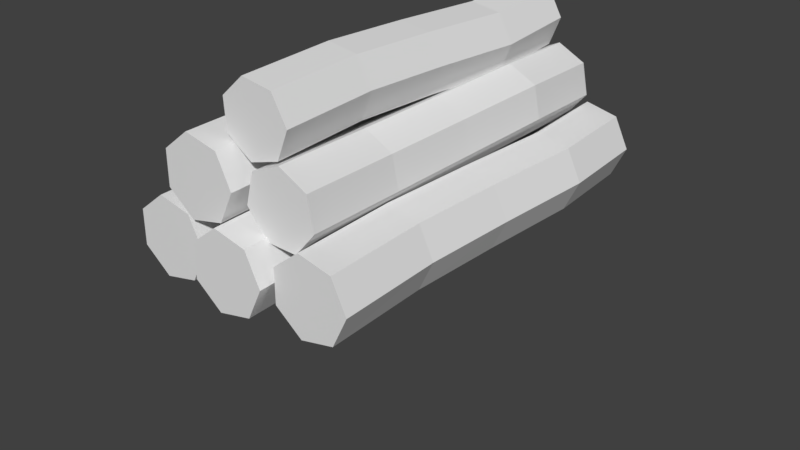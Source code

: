 # Source: log.blend  (saved by Blender 2.79.0; exported with 4.5.12 LTS)
import bpy
from mathutils import Matrix  # noqa: F401  (used for matrix-valued properties, if any)

bpy.ops.wm.read_factory_settings(use_empty=True)
scene = bpy.context.scene
scene.name = 'Scene'

# ---- collections
col_collection_1 = bpy.data.collections.new('Collection 1'); scene.collection.children.link(col_collection_1)
col_collection_1.hide_render = True
col_collection_1.hide_viewport = True
col_collection_2 = bpy.data.collections.new('Collection 2'); scene.collection.children.link(col_collection_2)
col_collection_2.hide_render = True
col_collection_2.hide_viewport = True
col_collection_3 = bpy.data.collections.new('Collection 3'); scene.collection.children.link(col_collection_3)

# ---- materials (node trees are filled in below, after node groups)
mat_lowpoly = bpy.data.materials.new('lowpoly')
mat_lowpoly.alpha_threshold = 0.0
mat_lowpoly.use_transparent_shadow = False
mat_lowpoly.roughness = 0.5
mat_lowpoly_001 = bpy.data.materials.new('lowpoly.001')
mat_lowpoly_001.alpha_threshold = 0.0
mat_lowpoly_001.use_transparent_shadow = False
mat_lowpoly_001.roughness = 0.5
mat_lowpoly_002 = bpy.data.materials.new('lowpoly.002')
mat_lowpoly_002.alpha_threshold = 0.0
mat_lowpoly_002.use_transparent_shadow = False
mat_lowpoly_002.roughness = 0.5

# ---- material node trees

# ---- world
world_world = bpy.data.worlds.new('World'); scene.world = world_world
world_world.color = (0.05088, 0.05088, 0.05088)
world_world.use_sun_shadow = False
world_world.sun_shadow_jitter_overblur = 0.0
world_world.cycles.sampling_method = 'MANUAL'

# ---- meshes
me_log1 = bpy.data.meshes.new('log1')
me_log1.from_pydata([(0.4003, 0.3358, -2.109), (0.2041, 0.04475, -2.109), (0.0, 0.394, -2.109), (0.433, 0.2799, -1.106), (0.2368, -0.01117, -1.106), (0.4003, 0.3358, 0.0), (0.2041, 0.04475, 0.0), (0.3802, 0.3703, 1.003), (0.184, 0.07918, 1.003), (0.4003, 0.3358, 2.109), (0.2041, 0.04475, 2.109), (0.0, 0.394, 2.109), (0.295, 0.6707, -2.109), (0.3277, 0.6148, -1.106), (0.295, 0.6707, 0.0), (0.2749, 0.7051, 1.003), (0.295, 0.6707, 2.109), (-0.0324, 0.7972, -2.109), (0.000292, 0.7412, -1.106), (-0.0324, 0.7972, 0.0), (-0.05252, 0.8316, 1.003), (-0.0324, 0.7972, 2.109), (-0.3354, 0.62, -2.109), (-0.3027, 0.5641, -1.106), (-0.3354, 0.62, 0.0), (-0.3556, 0.6544, 1.003), (-0.3354, 0.62, 2.109), (-0.3859, 0.2727, -2.109), (-0.3532, 0.2167, -1.106), (-0.3859, 0.2727, 0.0), (-0.406, 0.3071, 1.003), (-0.3859, 0.2727, 2.109), (-0.1458, 0.01664, -2.109), (-0.1131, -0.03929, -1.106), (-0.1458, 0.01664, 0.0), (-0.1659, 0.05106, 1.003), (-0.1458, 0.01664, 2.109)], [], [(0, 1, 2), (0, 3, 4, 1), (3, 5, 6, 4), (5, 7, 8, 6), (7, 9, 10, 8), (9, 11, 10), (12, 0, 2), (12, 13, 3, 0), (13, 14, 5, 3), (14, 15, 7, 5), (15, 16, 9, 7), (16, 11, 9), (17, 12, 2), (17, 18, 13, 12), (18, 19, 14, 13), (19, 20, 15, 14), (20, 21, 16, 15), (21, 11, 16), (22, 17, 2), (22, 23, 18, 17), (23, 24, 19, 18), (24, 25, 20, 19), (25, 26, 21, 20), (26, 11, 21), (27, 22, 2), (27, 28, 23, 22), (28, 29, 24, 23), (29, 30, 25, 24), (30, 31, 26, 25), (31, 11, 26), (32, 27, 2), (32, 33, 28, 27), (33, 34, 29, 28), (34, 35, 30, 29), (35, 36, 31, 30), (36, 11, 31), (1, 32, 2), (1, 4, 33, 32), (4, 6, 34, 33), (6, 8, 35, 34), (8, 10, 36, 35), (10, 11, 36)])
_uv = me_log1.uv_layers.new(name='UVMap')
_uv.uv.foreach_set('vector', [0.4312, 0.1903, 0.4622, 0.126, 0.3799, 0.126, 0.1586, 0.1861, 0.1962, 0.1861, 0.2272, 0.1218, 0.1896, 0.1218, 0.1962, 0.1861, 0.1586, 0.1861, 0.1896, 0.1218, 0.2272, 0.1218, 0.1586, 0.1861, 0.175, 0.1861, 0.2059, 0.1218, 0.1896, 0.1218, 0.175, 0.1861, 0.1586, 0.1861, 0.1896, 0.1218, 0.2059, 0.1218, 0.4312, 0.1903, 0.3799, 0.126, 0.4622, 0.126, 0.3616, 0.2062, 0.4312, 0.1903, 0.3799, 0.126, 0.08901, 0.202, 0.1266, 0.202, 0.1962, 0.1861, 0.1586, 0.1861, 0.1266, 0.202, 0.08901, 0.202, 0.1586, 0.1861, 0.1962, 0.1861, 0.08901, 0.202, 0.1053, 0.202, 0.175, 0.1861, 0.1586, 0.1861, 0.1053, 0.202, 0.08901, 0.202, 0.1586, 0.1861, 0.175, 0.1861, 0.3616, 0.2062, 0.3799, 0.126, 0.4312, 0.1903, 0.3057, 0.1617, 0.3616, 0.2062, 0.3799, 0.126, 0.03319, 0.1575, 0.07081, 0.1575, 0.1266, 0.202, 0.08901, 0.202, 0.07081, 0.1575, 0.03319, 0.1575, 0.08901, 0.202, 0.1266, 0.202, 0.03319, 0.1575, 0.04952, 0.1575, 0.1053, 0.202, 0.08901, 0.202, 0.04952, 0.1575, 0.03319, 0.1575, 0.08901, 0.202, 0.1053, 0.202, 0.3057, 0.1617, 0.3799, 0.126, 0.3616, 0.2062, 0.3057, 0.0903, 0.3057, 0.1617, 0.3799, 0.126, 0.03319, 0.08611, 0.07081, 0.08611, 0.07081, 0.1575, 0.03319, 0.1575, 0.07081, 0.08611, 0.03319, 0.08611, 0.03319, 0.1575, 0.07081, 0.1575, 0.03319, 0.08611, 0.04952, 0.08611, 0.04952, 0.1575, 0.03319, 0.1575, 0.04952, 0.08611, 0.03319, 0.08611, 0.03319, 0.1575, 0.04952, 0.1575, 0.3057, 0.0903, 0.3799, 0.126, 0.3057, 0.1617, 0.3616, 0.04578, 0.3057, 0.0903, 0.3799, 0.126, 0.08901, 0.0416, 0.1266, 0.0416, 0.07081, 0.08611, 0.03319, 0.08611, 0.1266, 0.0416, 0.08901, 0.0416, 0.03319, 0.08611, 0.07081, 0.08611, 0.08901, 0.0416, 0.1053, 0.0416, 0.04952, 0.08611, 0.03319, 0.08611, 0.1053, 0.0416, 0.08901, 0.0416, 0.03319, 0.08611, 0.04952, 0.08611, 0.3616, 0.04578, 0.3799, 0.126, 0.3057, 0.0903, 0.4312, 0.06167, 0.3616, 0.04578, 0.3799, 0.126, 0.1586, 0.05748, 0.1962, 0.05748, 0.1266, 0.0416, 0.08901, 0.0416, 0.1962, 0.05748, 0.1586, 0.05748, 0.08901, 0.0416, 0.1266, 0.0416, 0.1586, 0.05748, 0.175, 0.05748, 0.1053, 0.0416, 0.08901, 0.0416, 0.175, 0.05748, 0.1586, 0.05748, 0.08901, 0.0416, 0.1053, 0.0416, 0.4312, 0.06167, 0.3799, 0.126, 0.3616, 0.04578, 0.4622, 0.126, 0.4312, 0.06167, 0.3799, 0.126, 0.1896, 0.1218, 0.2272, 0.1218, 0.1962, 0.05748, 0.1586, 0.05748, 0.2272, 0.1218, 0.1896, 0.1218, 0.1586, 0.05748, 0.1962, 0.05748, 0.1896, 0.1218, 0.2059, 0.1218, 0.175, 0.05748, 0.1586, 0.05748, 0.2059, 0.1218, 0.1896, 0.1218, 0.1586, 0.05748, 0.175, 0.05748, 0.4622, 0.126, 0.3799, 0.126, 0.4312, 0.06167])
me_log1.materials.append(mat_lowpoly)
me_log1.use_remesh_preserve_volume = False
me_log1.use_remesh_preserve_attributes = False
me_log1.use_mirror_vertex_groups = False
me_log1.update()
me_log2 = bpy.data.meshes.new('log2')
me_log2.from_pydata([(-0.09729, 0.5531, -1.503), (-0.1791, 0.6117, -1.53), (-0.08664, 0.626, -1.577), (0.005107, 0.834, -1.211), (-0.0767, 0.8926, -1.239), (0.01576, 0.9068, -1.285), (-0.004832, 0.5674, -1.549), (0.09757, 0.8483, -1.258), (0.005824, 0.6402, -1.623), (0.1082, 0.9211, -1.332), (-0.07598, 0.6988, -1.651), (0.02642, 0.9797, -1.359), (-0.1684, 0.6846, -1.604), (-0.06604, 0.9654, -1.313), (-0.242, 0.5076, -0.5985), (-0.1726, 0.4365, -0.5667), (-0.2565, 0.4068, -0.6212), (-0.4552, 0.458, -0.243), (-0.3858, 0.3868, -0.2113), (-0.4697, 0.3571, -0.2658), (-0.3259, 0.4779, -0.653), (-0.5392, 0.4283, -0.2975), (-0.3404, 0.3771, -0.6757), (-0.5536, 0.3274, -0.3203), (-0.2709, 0.3059, -0.644), (-0.4841, 0.2563, -0.2885), (-0.187, 0.3357, -0.5895), (-0.4002, 0.286, -0.234), (0.1033, 0.5947, 1.32), (0.1324, 0.6089, 1.251), (0.2009, 0.5317, 1.235), (0.3234, 0.7629, 1.454), (0.3109, 0.837, 1.381), (0.3794, 0.7598, 1.366), (0.1824, 0.5431, 1.3), (0.3919, 0.6857, 1.438), (0.2694, 0.4545, 1.22), (0.4479, 0.6826, 1.35), (0.2569, 0.5286, 1.147), (0.4353, 0.7568, 1.278), (0.1884, 0.6058, 1.163), (0.3669, 0.8339, 1.293), (-0.2522, 0.7102, 2.109), (-0.4045, 0.394, 2.109), (0.0, 0.394, 2.109), (-0.317, 0.7102, 1.106), (-0.4693, 0.394, 1.106), (-0.2522, 0.7102, 0.0), (-0.4045, 0.394, 0.0), (-0.2123, 0.7102, -1.003), (-0.3646, 0.394, -1.003), (-0.2522, 0.7102, -2.109), (-0.4045, 0.394, -2.109), (0.0, 0.394, -2.109), (0.09001, 0.7883, 2.109), (0.02523, 0.7883, 1.106), (0.09001, 0.7883, 0.0), (0.1299, 0.7883, -1.003), (0.09001, 0.7883, -2.109), (0.3644, 0.5695, 2.109), (0.2997, 0.5695, 1.106), (0.3644, 0.5695, 0.0), (0.4043, 0.5695, -1.003), (0.3644, 0.5695, -2.109), (0.3644, 0.2185, 2.109), (0.2997, 0.2185, 1.106), (0.3644, 0.2185, 0.0), (0.4043, 0.2185, -1.003), (0.3644, 0.2185, -2.109), (0.09001, -0.000392, 2.109), (0.02523, -0.000392, 1.106), (0.09001, -0.000392, 0.0), (0.1299, -0.000392, -1.003), (0.09001, -0.000392, -2.109), (-0.2522, 0.07772, 2.109), (-0.317, 0.07772, 1.106), (-0.2522, 0.07772, 0.0), (-0.2123, 0.07772, -1.003), (-0.2522, 0.07772, -2.109)], [], [(0, 1, 2), (0, 3, 4, 1), (3, 5, 4), (6, 0, 2), (6, 7, 3, 0), (7, 5, 3), (8, 6, 2), (8, 9, 7, 6), (9, 5, 7), (10, 8, 2), (10, 11, 9, 8), (11, 5, 9), (12, 10, 2), (12, 13, 11, 10), (13, 5, 11), (1, 12, 2), (1, 4, 13, 12), (4, 5, 13), (14, 15, 16), (14, 17, 18, 15), (17, 19, 18), (20, 14, 16), (20, 21, 17, 14), (21, 19, 17), (22, 20, 16), (22, 23, 21, 20), (23, 19, 21), (24, 22, 16), (24, 25, 23, 22), (25, 19, 23), (26, 24, 16), (26, 27, 25, 24), (27, 19, 25), (15, 26, 16), (15, 18, 27, 26), (18, 19, 27), (28, 29, 30), (28, 31, 32, 29), (31, 33, 32), (34, 28, 30), (34, 35, 31, 28), (35, 33, 31), (36, 34, 30), (36, 37, 35, 34), (37, 33, 35), (38, 36, 30), (38, 39, 37, 36), (39, 33, 37), (40, 38, 30), (40, 41, 39, 38), (41, 33, 39), (29, 40, 30), (29, 32, 41, 40), (32, 33, 41), (42, 43, 44), (42, 45, 46, 43), (45, 47, 48, 46), (47, 49, 50, 48), (49, 51, 52, 50), (51, 53, 52), (54, 42, 44), (54, 55, 45, 42), (55, 56, 47, 45), (56, 57, 49, 47), (57, 58, 51, 49), (58, 53, 51), (59, 54, 44), (59, 60, 55, 54), (60, 61, 56, 55), (61, 62, 57, 56), (62, 63, 58, 57), (63, 53, 58), (64, 59, 44), (64, 65, 60, 59), (65, 66, 61, 60), (66, 67, 62, 61), (67, 68, 63, 62), (68, 53, 63), (69, 64, 44), (69, 70, 65, 64), (70, 71, 66, 65), (71, 72, 67, 66), (72, 73, 68, 67), (73, 53, 68), (74, 69, 44), (74, 75, 70, 69), (75, 76, 71, 70), (76, 77, 72, 71), (77, 78, 73, 72), (78, 53, 73), (43, 74, 44), (43, 46, 75, 74), (46, 48, 76, 75), (48, 50, 77, 76), (50, 52, 78, 77), (52, 53, 78)])
_uv = me_log2.uv_layers.new(name='UVMap')
_uv.uv.foreach_set('vector', [0.4138, 0.202, 0.4506, 0.1382, 0.377, 0.1382, 0.1461, 0.2128, 0.1461, 0.2128, 0.1829, 0.1491, 0.1829, 0.1491, 0.4138, 0.202, 0.377, 0.1382, 0.4506, 0.1382, 0.3402, 0.202, 0.4138, 0.202, 0.377, 0.1382, 0.07255, 0.2128, 0.07255, 0.2128, 0.1461, 0.2128, 0.1461, 0.2128, 0.3402, 0.202, 0.377, 0.1382, 0.4138, 0.202, 0.3034, 0.1382, 0.3402, 0.202, 0.377, 0.1382, 0.03576, 0.1491, 0.03576, 0.1491, 0.07255, 0.2128, 0.07255, 0.2128, 0.3034, 0.1382, 0.377, 0.1382, 0.3402, 0.202, 0.3402, 0.07452, 0.3034, 0.1382, 0.377, 0.1382, 0.07255, 0.0854, 0.07255, 0.0854, 0.03576, 0.1491, 0.03576, 0.1491, 0.3402, 0.07452, 0.377, 0.1382, 0.3034, 0.1382, 0.4138, 0.07452, 0.3402, 0.07452, 0.377, 0.1382, 0.1461, 0.0854, 0.1461, 0.0854, 0.07255, 0.0854, 0.07255, 0.0854, 0.4138, 0.07452, 0.377, 0.1382, 0.3402, 0.07452, 0.4506, 0.1382, 0.4138, 0.07452, 0.377, 0.1382, 0.1829, 0.1491, 0.1829, 0.1491, 0.1461, 0.0854, 0.1461, 0.0854, 0.4506, 0.1382, 0.377, 0.1382, 0.4138, 0.07452, 0.4138, 0.202, 0.4506, 0.1382, 0.377, 0.1382, 0.1461, 0.2128, 0.1461, 0.2128, 0.1829, 0.1491, 0.1829, 0.1491, 0.4138, 0.202, 0.377, 0.1382, 0.4506, 0.1382, 0.3402, 0.202, 0.4138, 0.202, 0.377, 0.1382, 0.07255, 0.2128, 0.07255, 0.2128, 0.1461, 0.2128, 0.1461, 0.2128, 0.3402, 0.202, 0.377, 0.1382, 0.4138, 0.202, 0.3034, 0.1382, 0.3402, 0.202, 0.377, 0.1382, 0.03576, 0.1491, 0.03576, 0.1491, 0.07255, 0.2128, 0.07255, 0.2128, 0.3034, 0.1382, 0.377, 0.1382, 0.3402, 0.202, 0.3402, 0.07452, 0.3034, 0.1382, 0.377, 0.1382, 0.07255, 0.0854, 0.07255, 0.0854, 0.03576, 0.1491, 0.03576, 0.1491, 0.3402, 0.07452, 0.377, 0.1382, 0.3034, 0.1382, 0.4138, 0.07452, 0.3402, 0.07452, 0.377, 0.1382, 0.1461, 0.0854, 0.1461, 0.0854, 0.07255, 0.0854, 0.07255, 0.0854, 0.4138, 0.07452, 0.377, 0.1382, 0.3402, 0.07452, 0.4506, 0.1382, 0.4138, 0.07452, 0.377, 0.1382, 0.1829, 0.1491, 0.1829, 0.1491, 0.1461, 0.0854, 0.1461, 0.0854, 0.4506, 0.1382, 0.377, 0.1382, 0.4138, 0.07452, 0.4138, 0.202, 0.4506, 0.1382, 0.377, 0.1382, 0.1461, 0.2128, 0.1461, 0.2128, 0.1829, 0.1491, 0.1829, 0.1491, 0.4138, 0.202, 0.377, 0.1382, 0.4506, 0.1382, 0.3402, 0.202, 0.4138, 0.202, 0.377, 0.1382, 0.07255, 0.2128, 0.07255, 0.2128, 0.1461, 0.2128, 0.1461, 0.2128, 0.3402, 0.202, 0.377, 0.1382, 0.4138, 0.202, 0.3034, 0.1382, 0.3402, 0.202, 0.377, 0.1382, 0.03576, 0.1491, 0.03576, 0.1491, 0.07255, 0.2128, 0.07255, 0.2128, 0.3034, 0.1382, 0.377, 0.1382, 0.3402, 0.202, 0.3402, 0.07452, 0.3034, 0.1382, 0.377, 0.1382, 0.07255, 0.0854, 0.07255, 0.0854, 0.03576, 0.1491, 0.03576, 0.1491, 0.3402, 0.07452, 0.377, 0.1382, 0.3034, 0.1382, 0.4138, 0.07452, 0.3402, 0.07452, 0.377, 0.1382, 0.1461, 0.0854, 0.1461, 0.0854, 0.07255, 0.0854, 0.07255, 0.0854, 0.4138, 0.07452, 0.377, 0.1382, 0.3402, 0.07452, 0.4506, 0.1382, 0.4138, 0.07452, 0.377, 0.1382, 0.1829, 0.1491, 0.1829, 0.1491, 0.1461, 0.0854, 0.1461, 0.0854, 0.4506, 0.1382, 0.377, 0.1382, 0.4138, 0.07452, 0.4312, 0.1903, 0.4622, 0.126, 0.3799, 0.126, 0.1586, 0.1861, 0.1962, 0.1861, 0.2272, 0.1218, 0.1896, 0.1218, 0.1962, 0.1861, 0.1586, 0.1861, 0.1896, 0.1218, 0.2272, 0.1218, 0.1586, 0.1861, 0.175, 0.1861, 0.2059, 0.1218, 0.1896, 0.1218, 0.175, 0.1861, 0.1586, 0.1861, 0.1896, 0.1218, 0.2059, 0.1218, 0.4312, 0.1903, 0.3799, 0.126, 0.4622, 0.126, 0.3616, 0.2062, 0.4312, 0.1903, 0.3799, 0.126, 0.08901, 0.202, 0.1266, 0.202, 0.1962, 0.1861, 0.1586, 0.1861, 0.1266, 0.202, 0.08901, 0.202, 0.1586, 0.1861, 0.1962, 0.1861, 0.08901, 0.202, 0.1053, 0.202, 0.175, 0.1861, 0.1586, 0.1861, 0.1053, 0.202, 0.08901, 0.202, 0.1586, 0.1861, 0.175, 0.1861, 0.3616, 0.2062, 0.3799, 0.126, 0.4312, 0.1903, 0.3057, 0.1617, 0.3616, 0.2062, 0.3799, 0.126, 0.03319, 0.1575, 0.07081, 0.1575, 0.1266, 0.202, 0.08901, 0.202, 0.07081, 0.1575, 0.03319, 0.1575, 0.08901, 0.202, 0.1266, 0.202, 0.03319, 0.1575, 0.04952, 0.1575, 0.1053, 0.202, 0.08901, 0.202, 0.04952, 0.1575, 0.03319, 0.1575, 0.08901, 0.202, 0.1053, 0.202, 0.3057, 0.1617, 0.3799, 0.126, 0.3616, 0.2062, 0.3057, 0.0903, 0.3057, 0.1617, 0.3799, 0.126, 0.03319, 0.08611, 0.07081, 0.08611, 0.07081, 0.1575, 0.03319, 0.1575, 0.07081, 0.08611, 0.03319, 0.08611, 0.03319, 0.1575, 0.07081, 0.1575, 0.03319, 0.08611, 0.04952, 0.08611, 0.04952, 0.1575, 0.03319, 0.1575, 0.04952, 0.08611, 0.03319, 0.08611, 0.03319, 0.1575, 0.04952, 0.1575, 0.3057, 0.0903, 0.3799, 0.126, 0.3057, 0.1617, 0.3616, 0.04578, 0.3057, 0.0903, 0.3799, 0.126, 0.08901, 0.0416, 0.1266, 0.0416, 0.07081, 0.08611, 0.03319, 0.08611, 0.1266, 0.0416, 0.08901, 0.0416, 0.03319, 0.08611, 0.07081, 0.08611, 0.08901, 0.0416, 0.1053, 0.0416, 0.04952, 0.08611, 0.03319, 0.08611, 0.1053, 0.0416, 0.08901, 0.0416, 0.03319, 0.08611, 0.04952, 0.08611, 0.3616, 0.04578, 0.3799, 0.126, 0.3057, 0.0903, 0.4312, 0.06167, 0.3616, 0.04578, 0.3799, 0.126, 0.1586, 0.05748, 0.1962, 0.05748, 0.1266, 0.0416, 0.08901, 0.0416, 0.1962, 0.05748, 0.1586, 0.05748, 0.08901, 0.0416, 0.1266, 0.0416, 0.1586, 0.05748, 0.175, 0.05748, 0.1053, 0.0416, 0.08901, 0.0416, 0.175, 0.05748, 0.1586, 0.05748, 0.08901, 0.0416, 0.1053, 0.0416, 0.4312, 0.06167, 0.3799, 0.126, 0.3616, 0.04578, 0.4622, 0.126, 0.4312, 0.06167, 0.3799, 0.126, 0.1896, 0.1218, 0.2272, 0.1218, 0.1962, 0.05748, 0.1586, 0.05748, 0.2272, 0.1218, 0.1896, 0.1218, 0.1586, 0.05748, 0.1962, 0.05748, 0.1896, 0.1218, 0.2059, 0.1218, 0.175, 0.05748, 0.1586, 0.05748, 0.2059, 0.1218, 0.1896, 0.1218, 0.1586, 0.05748, 0.175, 0.05748, 0.4622, 0.126, 0.3799, 0.126, 0.4312, 0.06167])
me_log2.materials.append(mat_lowpoly_001)
me_log2.use_remesh_preserve_volume = False
me_log2.use_remesh_preserve_attributes = False
me_log2.use_mirror_vertex_groups = False
me_log2.update()
me_log3 = bpy.data.meshes.new('log3')
me_log3.from_pydata([(0.4411, 1.663, -1.984), (0.3223, 1.369, -1.984), (0.0758, 1.639, -1.984), (0.4806, 1.62, -1.076), (0.3618, 1.325, -1.076), (0.4411, 1.663, -0.07485), (0.3223, 1.369, -0.07485), (0.4168, 1.69, 0.833), (0.298, 1.395, 0.833), (0.4411, 1.663, 1.834), (0.3223, 1.369, 1.834), (0.0758, 1.639, 1.834), (0.2848, 1.94, -1.984), (0.3243, 1.897, -1.076), (0.2848, 1.94, -0.07485), (0.2605, 1.967, 0.833), (0.2848, 1.94, 1.834), (-0.02884, 1.99, -1.984), (0.01063, 1.947, -1.076), (-0.02884, 1.99, -0.07485), (-0.05314, 2.017, 0.833), (-0.02884, 1.99, 1.834), (-0.2637, 1.776, -1.984), (-0.2242, 1.733, -1.076), (-0.2637, 1.776, -0.07485), (-0.288, 1.803, 0.833), (-0.2637, 1.776, 1.834), (-0.2429, 1.459, -1.984), (-0.2034, 1.416, -1.076), (-0.2429, 1.459, -0.07485), (-0.2672, 1.486, 0.833), (-0.2429, 1.459, 1.834), (0.01787, 1.278, -1.984), (0.05735, 1.235, -1.076), (0.01787, 1.278, -0.07485), (-0.006424, 1.305, 0.833), (0.01787, 1.278, 1.834), (0.4091, 1.387, -2.042), (0.7017, 1.236, -2.042), (0.3986, 1.008, -2.042), (0.4577, 1.424, -1.101), (0.7502, 1.273, -1.101), (0.4091, 1.387, -0.06336), (0.7017, 1.236, -0.06336), (0.3793, 1.365, 0.8775), (0.6718, 1.214, 0.8775), (0.4091, 1.387, 1.915), (0.7017, 1.236, 1.915), (0.3986, 1.008, 1.915), (0.1086, 1.253, -2.042), (0.1572, 1.289, -1.101), (0.1086, 1.253, -0.06336), (0.07877, 1.23, 0.8775), (0.1086, 1.253, 1.915), (0.02651, 0.9339, -2.042), (0.07505, 0.9705, -1.101), (0.02651, 0.9339, -0.06336), (-0.003367, 0.9114, 0.8775), (0.02651, 0.9339, 1.915), (0.2246, 0.6709, -2.042), (0.2731, 0.7074, -1.101), (0.2246, 0.6709, -0.06336), (0.1947, 0.6484, 0.8775), (0.2246, 0.6709, 1.915), (0.5537, 0.6618, -2.042), (0.6022, 0.6983, -1.101), (0.5537, 0.6618, -0.06336), (0.5238, 0.6393, 0.8775), (0.5537, 0.6618, 1.915), (0.766, 0.9134, -2.042), (0.8146, 0.9499, -1.101), (0.766, 0.9134, -0.06336), (0.7362, 0.8909, 0.8775), (0.766, 0.9134, 1.915), (-0.1572, 1.395, -2.173), (-0.004894, 1.078, -2.173), (-0.4094, 1.078, -2.173), (-0.09241, 1.395, -1.169), (0.05989, 1.078, -1.169), (-0.1572, 1.395, -0.06336), (-0.004894, 1.078, -0.06336), (-0.1971, 1.395, 0.9397), (-0.04477, 1.078, 0.9397), (-0.1572, 1.395, 2.046), (-0.004894, 1.078, 2.046), (-0.4094, 1.078, 2.046), (-0.4994, 1.473, -2.173), (-0.4346, 1.473, -1.169), (-0.4994, 1.473, -0.06336), (-0.5393, 1.473, 0.9397), (-0.4994, 1.473, 2.046), (-0.7738, 1.254, -2.173), (-0.7091, 1.254, -1.169), (-0.7738, 1.254, -0.06336), (-0.8137, 1.254, 0.9397), (-0.7738, 1.254, 2.046), (-0.7738, 0.903, -2.173), (-0.7091, 0.903, -1.169), (-0.7738, 0.903, -0.06336), (-0.8137, 0.903, 0.9397), (-0.7738, 0.903, 2.046), (-0.4994, 0.6841, -2.173), (-0.4346, 0.6841, -1.169), (-0.4994, 0.6841, -0.06336), (-0.5393, 0.6841, 0.9397), (-0.4994, 0.6841, 2.046), (-0.1572, 0.7622, -2.173), (-0.09241, 0.7622, -1.169), (-0.1572, 0.7622, -0.06336), (-0.1971, 0.7622, 0.9397), (-0.1572, 0.7622, 2.046), (-0.5665, 0.7102, -2.173), (-0.4142, 0.394, -2.173), (-0.8187, 0.394, -2.173), (-0.5017, 0.7102, -1.169), (-0.3494, 0.394, -1.169), (-0.5665, 0.7102, -0.06336), (-0.4142, 0.394, -0.06336), (-0.6064, 0.7102, 0.9397), (-0.4541, 0.394, 0.9397), (-0.5665, 0.7102, 2.046), (-0.4142, 0.394, 2.046), (-0.8187, 0.394, 2.046), (-0.9087, 0.7883, -2.173), (-0.8439, 0.7883, -1.169), (-0.9087, 0.7883, -0.06336), (-0.9486, 0.7883, 0.9397), (-0.9087, 0.7883, 2.046), (-1.183, 0.5695, -2.173), (-1.118, 0.5695, -1.169), (-1.183, 0.5695, -0.06336), (-1.223, 0.5695, 0.9397), (-1.183, 0.5695, 2.046), (-1.183, 0.2185, -2.173), (-1.118, 0.2185, -1.169), (-1.183, 0.2185, -0.06336), (-1.223, 0.2185, 0.9397), (-1.183, 0.2185, 2.046), (-0.9087, -0.000392, -2.173), (-0.8439, -0.000392, -1.169), (-0.9087, -0.000392, -0.06336), (-0.9486, -0.000392, 0.9397), (-0.9087, -0.000392, 2.046), (-0.5665, 0.07772, -2.173), (-0.5017, 0.07772, -1.169), (-0.5665, 0.07772, -0.06336), (-0.6064, 0.07772, 0.9397), (-0.5665, 0.07772, 2.046), (0.245, 0.7102, -2.046), (0.3973, 0.394, -2.046), (-0.007164, 0.394, -2.046), (0.3098, 0.7102, -1.043), (0.4621, 0.394, -1.043), (0.245, 0.7102, 0.06336), (0.3973, 0.394, 0.06336), (0.2052, 0.7102, 1.066), (0.3575, 0.394, 1.066), (0.245, 0.7102, 2.173), (0.3973, 0.394, 2.173), (-0.007164, 0.394, 2.173), (-0.09717, 0.7883, -2.046), (-0.03239, 0.7883, -1.043), (-0.09717, 0.7883, 0.06336), (-0.137, 0.7883, 1.066), (-0.09717, 0.7883, 2.173), (-0.3716, 0.5695, -2.046), (-0.3068, 0.5695, -1.043), (-0.3716, 0.5695, 0.06336), (-0.4115, 0.5695, 1.066), (-0.3716, 0.5695, 2.173), (-0.3716, 0.2185, -2.046), (-0.3068, 0.2185, -1.043), (-0.3716, 0.2185, 0.06336), (-0.4115, 0.2185, 1.066), (-0.3716, 0.2185, 2.173), (-0.09717, -0.000392, -2.046), (-0.03239, -0.000392, -1.043), (-0.09717, -0.000392, 0.06336), (-0.137, -0.000392, 1.066), (-0.09717, -0.000392, 2.173), (0.245, 0.07772, -2.046), (0.3098, 0.07772, -1.043), (0.245, 0.07772, 0.06336), (0.2052, 0.07772, 1.066), (0.245, 0.07772, 2.173), (1.049, 0.7102, -2.173), (1.202, 0.394, -2.173), (0.7973, 0.394, -2.173), (1.114, 0.7102, -1.169), (1.267, 0.394, -1.169), (1.049, 0.7102, -0.06336), (1.202, 0.394, -0.06336), (1.01, 0.7102, 0.9397), (1.162, 0.394, 0.9397), (1.049, 0.7102, 2.046), (1.202, 0.394, 2.046), (0.7973, 0.394, 2.046), (0.7073, 0.7883, -2.173), (0.7721, 0.7883, -1.169), (0.7073, 0.7883, -0.06336), (0.6674, 0.7883, 0.9397), (0.7073, 0.7883, 2.046), (0.4329, 0.5695, -2.173), (0.4976, 0.5695, -1.169), (0.4329, 0.5695, -0.06336), (0.393, 0.5695, 0.9397), (0.4329, 0.5695, 2.046), (0.4329, 0.2185, -2.173), (0.4976, 0.2185, -1.169), (0.4329, 0.2185, -0.06336), (0.393, 0.2185, 0.9397), (0.4329, 0.2185, 2.046), (0.7073, -0.000392, -2.173), (0.7721, -0.000392, -1.169), (0.7073, -0.000392, -0.06336), (0.6674, -0.000392, 0.9397), (0.7073, -0.000392, 2.046), (1.049, 0.07772, -2.173), (1.114, 0.07772, -1.169), (1.049, 0.07772, -0.06336), (1.01, 0.07772, 0.9397), (1.049, 0.07772, 2.046)], [], [(0, 1, 2), (0, 3, 4, 1), (3, 5, 6, 4), (5, 7, 8, 6), (7, 9, 10, 8), (9, 11, 10), (12, 0, 2), (12, 13, 3, 0), (13, 14, 5, 3), (14, 15, 7, 5), (15, 16, 9, 7), (16, 11, 9), (17, 12, 2), (17, 18, 13, 12), (18, 19, 14, 13), (19, 20, 15, 14), (20, 21, 16, 15), (21, 11, 16), (22, 17, 2), (22, 23, 18, 17), (23, 24, 19, 18), (24, 25, 20, 19), (25, 26, 21, 20), (26, 11, 21), (27, 22, 2), (27, 28, 23, 22), (28, 29, 24, 23), (29, 30, 25, 24), (30, 31, 26, 25), (31, 11, 26), (32, 27, 2), (32, 33, 28, 27), (33, 34, 29, 28), (34, 35, 30, 29), (35, 36, 31, 30), (36, 11, 31), (1, 32, 2), (1, 4, 33, 32), (4, 6, 34, 33), (6, 8, 35, 34), (8, 10, 36, 35), (10, 11, 36), (37, 38, 39), (37, 40, 41, 38), (40, 42, 43, 41), (42, 44, 45, 43), (44, 46, 47, 45), (46, 48, 47), (49, 37, 39), (49, 50, 40, 37), (50, 51, 42, 40), (51, 52, 44, 42), (52, 53, 46, 44), (53, 48, 46), (54, 49, 39), (54, 55, 50, 49), (55, 56, 51, 50), (56, 57, 52, 51), (57, 58, 53, 52), (58, 48, 53), (59, 54, 39), (59, 60, 55, 54), (60, 61, 56, 55), (61, 62, 57, 56), (62, 63, 58, 57), (63, 48, 58), (64, 59, 39), (64, 65, 60, 59), (65, 66, 61, 60), (66, 67, 62, 61), (67, 68, 63, 62), (68, 48, 63), (69, 64, 39), (69, 70, 65, 64), (70, 71, 66, 65), (71, 72, 67, 66), (72, 73, 68, 67), (73, 48, 68), (38, 69, 39), (38, 41, 70, 69), (41, 43, 71, 70), (43, 45, 72, 71), (45, 47, 73, 72), (47, 48, 73), (74, 75, 76), (74, 77, 78, 75), (77, 79, 80, 78), (79, 81, 82, 80), (81, 83, 84, 82), (83, 85, 84), (86, 74, 76), (86, 87, 77, 74), (87, 88, 79, 77), (88, 89, 81, 79), (89, 90, 83, 81), (90, 85, 83), (91, 86, 76), (91, 92, 87, 86), (92, 93, 88, 87), (93, 94, 89, 88), (94, 95, 90, 89), (95, 85, 90), (96, 91, 76), (96, 97, 92, 91), (97, 98, 93, 92), (98, 99, 94, 93), (99, 100, 95, 94), (100, 85, 95), (101, 96, 76), (101, 102, 97, 96), (102, 103, 98, 97), (103, 104, 99, 98), (104, 105, 100, 99), (105, 85, 100), (106, 101, 76), (106, 107, 102, 101), (107, 108, 103, 102), (108, 109, 104, 103), (109, 110, 105, 104), (110, 85, 105), (75, 106, 76), (75, 78, 107, 106), (78, 80, 108, 107), (80, 82, 109, 108), (82, 84, 110, 109), (84, 85, 110), (111, 112, 113), (111, 114, 115, 112), (114, 116, 117, 115), (116, 118, 119, 117), (118, 120, 121, 119), (120, 122, 121), (123, 111, 113), (123, 124, 114, 111), (124, 125, 116, 114), (125, 126, 118, 116), (126, 127, 120, 118), (127, 122, 120), (128, 123, 113), (128, 129, 124, 123), (129, 130, 125, 124), (130, 131, 126, 125), (131, 132, 127, 126), (132, 122, 127), (133, 128, 113), (133, 134, 129, 128), (134, 135, 130, 129), (135, 136, 131, 130), (136, 137, 132, 131), (137, 122, 132), (138, 133, 113), (138, 139, 134, 133), (139, 140, 135, 134), (140, 141, 136, 135), (141, 142, 137, 136), (142, 122, 137), (143, 138, 113), (143, 144, 139, 138), (144, 145, 140, 139), (145, 146, 141, 140), (146, 147, 142, 141), (147, 122, 142), (112, 143, 113), (112, 115, 144, 143), (115, 117, 145, 144), (117, 119, 146, 145), (119, 121, 147, 146), (121, 122, 147), (148, 149, 150), (148, 151, 152, 149), (151, 153, 154, 152), (153, 155, 156, 154), (155, 157, 158, 156), (157, 159, 158), (160, 148, 150), (160, 161, 151, 148), (161, 162, 153, 151), (162, 163, 155, 153), (163, 164, 157, 155), (164, 159, 157), (165, 160, 150), (165, 166, 161, 160), (166, 167, 162, 161), (167, 168, 163, 162), (168, 169, 164, 163), (169, 159, 164), (170, 165, 150), (170, 171, 166, 165), (171, 172, 167, 166), (172, 173, 168, 167), (173, 174, 169, 168), (174, 159, 169), (175, 170, 150), (175, 176, 171, 170), (176, 177, 172, 171), (177, 178, 173, 172), (178, 179, 174, 173), (179, 159, 174), (180, 175, 150), (180, 181, 176, 175), (181, 182, 177, 176), (182, 183, 178, 177), (183, 184, 179, 178), (184, 159, 179), (149, 180, 150), (149, 152, 181, 180), (152, 154, 182, 181), (154, 156, 183, 182), (156, 158, 184, 183), (158, 159, 184), (185, 186, 187), (185, 188, 189, 186), (188, 190, 191, 189), (190, 192, 193, 191), (192, 194, 195, 193), (194, 196, 195), (197, 185, 187), (197, 198, 188, 185), (198, 199, 190, 188), (199, 200, 192, 190), (200, 201, 194, 192), (201, 196, 194), (202, 197, 187), (202, 203, 198, 197), (203, 204, 199, 198), (204, 205, 200, 199), (205, 206, 201, 200), (206, 196, 201), (207, 202, 187), (207, 208, 203, 202), (208, 209, 204, 203), (209, 210, 205, 204), (210, 211, 206, 205), (211, 196, 206), (212, 207, 187), (212, 213, 208, 207), (213, 214, 209, 208), (214, 215, 210, 209), (215, 216, 211, 210), (216, 196, 211), (217, 212, 187), (217, 218, 213, 212), (218, 219, 214, 213), (219, 220, 215, 214), (220, 221, 216, 215), (221, 196, 216), (186, 217, 187), (186, 189, 218, 217), (189, 191, 219, 218), (191, 193, 220, 219), (193, 195, 221, 220), (195, 196, 221)])
_uv = me_log3.uv_layers.new(name='UVMap')
_uv.uv.foreach_set('vector', [0.4312, 0.1903, 0.4622, 0.126, 0.3799, 0.126, 0.1586, 0.1861, 0.1962, 0.1861, 0.2272, 0.1218, 0.1896, 0.1218, 0.1962, 0.1861, 0.1586, 0.1861, 0.1896, 0.1218, 0.2272, 0.1218, 0.1586, 0.1861, 0.175, 0.1861, 0.2059, 0.1218, 0.1896, 0.1218, 0.175, 0.1861, 0.1586, 0.1861, 0.1896, 0.1218, 0.2059, 0.1218, 0.4312, 0.1903, 0.3799, 0.126, 0.4622, 0.126, 0.3616, 0.2062, 0.4312, 0.1903, 0.3799, 0.126, 0.08901, 0.202, 0.1266, 0.202, 0.1962, 0.1861, 0.1586, 0.1861, 0.1266, 0.202, 0.08901, 0.202, 0.1586, 0.1861, 0.1962, 0.1861, 0.08901, 0.202, 0.1053, 0.202, 0.175, 0.1861, 0.1586, 0.1861, 0.1053, 0.202, 0.08901, 0.202, 0.1586, 0.1861, 0.175, 0.1861, 0.3616, 0.2062, 0.3799, 0.126, 0.4312, 0.1903, 0.3057, 0.1617, 0.3616, 0.2062, 0.3799, 0.126, 0.03319, 0.1575, 0.07081, 0.1575, 0.1266, 0.202, 0.08901, 0.202, 0.07081, 0.1575, 0.03319, 0.1575, 0.08901, 0.202, 0.1266, 0.202, 0.03319, 0.1575, 0.04952, 0.1575, 0.1053, 0.202, 0.08901, 0.202, 0.04952, 0.1575, 0.03319, 0.1575, 0.08901, 0.202, 0.1053, 0.202, 0.3057, 0.1617, 0.3799, 0.126, 0.3616, 0.2062, 0.3057, 0.0903, 0.3057, 0.1617, 0.3799, 0.126, 0.03319, 0.08611, 0.07081, 0.08611, 0.07081, 0.1575, 0.03319, 0.1575, 0.07081, 0.08611, 0.03319, 0.08611, 0.03319, 0.1575, 0.07081, 0.1575, 0.03319, 0.08611, 0.04952, 0.08611, 0.04952, 0.1575, 0.03319, 0.1575, 0.04952, 0.08611, 0.03319, 0.08611, 0.03319, 0.1575, 0.04952, 0.1575, 0.3057, 0.0903, 0.3799, 0.126, 0.3057, 0.1617, 0.3616, 0.04578, 0.3057, 0.0903, 0.3799, 0.126, 0.08901, 0.0416, 0.1266, 0.0416, 0.07081, 0.08611, 0.03319, 0.08611, 0.1266, 0.0416, 0.08901, 0.0416, 0.03319, 0.08611, 0.07081, 0.08611, 0.08901, 0.0416, 0.1053, 0.0416, 0.04952, 0.08611, 0.03319, 0.08611, 0.1053, 0.0416, 0.08901, 0.0416, 0.03319, 0.08611, 0.04952, 0.08611, 0.3616, 0.04578, 0.3799, 0.126, 0.3057, 0.0903, 0.4312, 0.06167, 0.3616, 0.04578, 0.3799, 0.126, 0.1586, 0.05748, 0.1962, 0.05748, 0.1266, 0.0416, 0.08901, 0.0416, 0.1962, 0.05748, 0.1586, 0.05748, 0.08901, 0.0416, 0.1266, 0.0416, 0.1586, 0.05748, 0.175, 0.05748, 0.1053, 0.0416, 0.08901, 0.0416, 0.175, 0.05748, 0.1586, 0.05748, 0.08901, 0.0416, 0.1053, 0.0416, 0.4312, 0.06167, 0.3799, 0.126, 0.3616, 0.04578, 0.4622, 0.126, 0.4312, 0.06167, 0.3799, 0.126, 0.1896, 0.1218, 0.2272, 0.1218, 0.1962, 0.05748, 0.1586, 0.05748, 0.2272, 0.1218, 0.1896, 0.1218, 0.1586, 0.05748, 0.1962, 0.05748, 0.1896, 0.1218, 0.2059, 0.1218, 0.175, 0.05748, 0.1586, 0.05748, 0.2059, 0.1218, 0.1896, 0.1218, 0.1586, 0.05748, 0.175, 0.05748, 0.4622, 0.126, 0.3799, 0.126, 0.4312, 0.06167, 0.4312, 0.1903, 0.4622, 0.126, 0.3799, 0.126, 0.1586, 0.1861, 0.1962, 0.1861, 0.2272, 0.1218, 0.1896, 0.1218, 0.1962, 0.1861, 0.1586, 0.1861, 0.1896, 0.1218, 0.2272, 0.1218, 0.1586, 0.1861, 0.175, 0.1861, 0.2059, 0.1218, 0.1896, 0.1218, 0.175, 0.1861, 0.1586, 0.1861, 0.1896, 0.1218, 0.2059, 0.1218, 0.4312, 0.1903, 0.3799, 0.126, 0.4622, 0.126, 0.3616, 0.2062, 0.4312, 0.1903, 0.3799, 0.126, 0.08901, 0.202, 0.1266, 0.202, 0.1962, 0.1861, 0.1586, 0.1861, 0.1266, 0.202, 0.08901, 0.202, 0.1586, 0.1861, 0.1962, 0.1861, 0.08901, 0.202, 0.1053, 0.202, 0.175, 0.1861, 0.1586, 0.1861, 0.1053, 0.202, 0.08901, 0.202, 0.1586, 0.1861, 0.175, 0.1861, 0.3616, 0.2062, 0.3799, 0.126, 0.4312, 0.1903, 0.3057, 0.1617, 0.3616, 0.2062, 0.3799, 0.126, 0.03319, 0.1575, 0.07081, 0.1575, 0.1266, 0.202, 0.08901, 0.202, 0.07081, 0.1575, 0.03319, 0.1575, 0.08901, 0.202, 0.1266, 0.202, 0.03319, 0.1575, 0.04952, 0.1575, 0.1053, 0.202, 0.08901, 0.202, 0.04952, 0.1575, 0.03319, 0.1575, 0.08901, 0.202, 0.1053, 0.202, 0.3057, 0.1617, 0.3799, 0.126, 0.3616, 0.2062, 0.3057, 0.0903, 0.3057, 0.1617, 0.3799, 0.126, 0.03319, 0.08611, 0.07081, 0.08611, 0.07081, 0.1575, 0.03319, 0.1575, 0.07081, 0.08611, 0.03319, 0.08611, 0.03319, 0.1575, 0.07081, 0.1575, 0.03319, 0.08611, 0.04952, 0.08611, 0.04952, 0.1575, 0.03319, 0.1575, 0.04952, 0.08611, 0.03319, 0.08611, 0.03319, 0.1575, 0.04952, 0.1575, 0.3057, 0.0903, 0.3799, 0.126, 0.3057, 0.1617, 0.3616, 0.04578, 0.3057, 0.0903, 0.3799, 0.126, 0.08901, 0.0416, 0.1266, 0.0416, 0.07081, 0.08611, 0.03319, 0.08611, 0.1266, 0.0416, 0.08901, 0.0416, 0.03319, 0.08611, 0.07081, 0.08611, 0.08901, 0.0416, 0.1053, 0.0416, 0.04952, 0.08611, 0.03319, 0.08611, 0.1053, 0.0416, 0.08901, 0.0416, 0.03319, 0.08611, 0.04952, 0.08611, 0.3616, 0.04578, 0.3799, 0.126, 0.3057, 0.0903, 0.4312, 0.06167, 0.3616, 0.04578, 0.3799, 0.126, 0.1586, 0.05748, 0.1962, 0.05748, 0.1266, 0.0416, 0.08901, 0.0416, 0.1962, 0.05748, 0.1586, 0.05748, 0.08901, 0.0416, 0.1266, 0.0416, 0.1586, 0.05748, 0.175, 0.05748, 0.1053, 0.0416, 0.08901, 0.0416, 0.175, 0.05748, 0.1586, 0.05748, 0.08901, 0.0416, 0.1053, 0.0416, 0.4312, 0.06167, 0.3799, 0.126, 0.3616, 0.04578, 0.4622, 0.126, 0.4312, 0.06167, 0.3799, 0.126, 0.1896, 0.1218, 0.2272, 0.1218, 0.1962, 0.05748, 0.1586, 0.05748, 0.2272, 0.1218, 0.1896, 0.1218, 0.1586, 0.05748, 0.1962, 0.05748, 0.1896, 0.1218, 0.2059, 0.1218, 0.175, 0.05748, 0.1586, 0.05748, 0.2059, 0.1218, 0.1896, 0.1218, 0.1586, 0.05748, 0.175, 0.05748, 0.4622, 0.126, 0.3799, 0.126, 0.4312, 0.06167, 0.4312, 0.1903, 0.4622, 0.126, 0.3799, 0.126, 0.1586, 0.1861, 0.1962, 0.1861, 0.2272, 0.1218, 0.1896, 0.1218, 0.1962, 0.1861, 0.1586, 0.1861, 0.1896, 0.1218, 0.2272, 0.1218, 0.1586, 0.1861, 0.175, 0.1861, 0.2059, 0.1218, 0.1896, 0.1218, 0.175, 0.1861, 0.1586, 0.1861, 0.1896, 0.1218, 0.2059, 0.1218, 0.4312, 0.1903, 0.3799, 0.126, 0.4622, 0.126, 0.3616, 0.2062, 0.4312, 0.1903, 0.3799, 0.126, 0.08901, 0.202, 0.1266, 0.202, 0.1962, 0.1861, 0.1586, 0.1861, 0.1266, 0.202, 0.08901, 0.202, 0.1586, 0.1861, 0.1962, 0.1861, 0.08901, 0.202, 0.1053, 0.202, 0.175, 0.1861, 0.1586, 0.1861, 0.1053, 0.202, 0.08901, 0.202, 0.1586, 0.1861, 0.175, 0.1861, 0.3616, 0.2062, 0.3799, 0.126, 0.4312, 0.1903, 0.3057, 0.1617, 0.3616, 0.2062, 0.3799, 0.126, 0.03319, 0.1575, 0.07081, 0.1575, 0.1266, 0.202, 0.08901, 0.202, 0.07081, 0.1575, 0.03319, 0.1575, 0.08901, 0.202, 0.1266, 0.202, 0.03319, 0.1575, 0.04952, 0.1575, 0.1053, 0.202, 0.08901, 0.202, 0.04952, 0.1575, 0.03319, 0.1575, 0.08901, 0.202, 0.1053, 0.202, 0.3057, 0.1617, 0.3799, 0.126, 0.3616, 0.2062, 0.3057, 0.0903, 0.3057, 0.1617, 0.3799, 0.126, 0.03319, 0.08611, 0.07081, 0.08611, 0.07081, 0.1575, 0.03319, 0.1575, 0.07081, 0.08611, 0.03319, 0.08611, 0.03319, 0.1575, 0.07081, 0.1575, 0.03319, 0.08611, 0.04952, 0.08611, 0.04952, 0.1575, 0.03319, 0.1575, 0.04952, 0.08611, 0.03319, 0.08611, 0.03319, 0.1575, 0.04952, 0.1575, 0.3057, 0.0903, 0.3799, 0.126, 0.3057, 0.1617, 0.3616, 0.04578, 0.3057, 0.0903, 0.3799, 0.126, 0.08901, 0.0416, 0.1266, 0.0416, 0.07081, 0.08611, 0.03319, 0.08611, 0.1266, 0.0416, 0.08901, 0.0416, 0.03319, 0.08611, 0.07081, 0.08611, 0.08901, 0.0416, 0.1053, 0.0416, 0.04952, 0.08611, 0.03319, 0.08611, 0.1053, 0.0416, 0.08901, 0.0416, 0.03319, 0.08611, 0.04952, 0.08611, 0.3616, 0.04578, 0.3799, 0.126, 0.3057, 0.0903, 0.4312, 0.06167, 0.3616, 0.04578, 0.3799, 0.126, 0.1586, 0.05748, 0.1962, 0.05748, 0.1266, 0.0416, 0.08901, 0.0416, 0.1962, 0.05748, 0.1586, 0.05748, 0.08901, 0.0416, 0.1266, 0.0416, 0.1586, 0.05748, 0.175, 0.05748, 0.1053, 0.0416, 0.08901, 0.0416, 0.175, 0.05748, 0.1586, 0.05748, 0.08901, 0.0416, 0.1053, 0.0416, 0.4312, 0.06167, 0.3799, 0.126, 0.3616, 0.04578, 0.4622, 0.126, 0.4312, 0.06167, 0.3799, 0.126, 0.1896, 0.1218, 0.2272, 0.1218, 0.1962, 0.05748, 0.1586, 0.05748, 0.2272, 0.1218, 0.1896, 0.1218, 0.1586, 0.05748, 0.1962, 0.05748, 0.1896, 0.1218, 0.2059, 0.1218, 0.175, 0.05748, 0.1586, 0.05748, 0.2059, 0.1218, 0.1896, 0.1218, 0.1586, 0.05748, 0.175, 0.05748, 0.4622, 0.126, 0.3799, 0.126, 0.4312, 0.06167, 0.4312, 0.1903, 0.4622, 0.126, 0.3799, 0.126, 0.1586, 0.1861, 0.1962, 0.1861, 0.2272, 0.1218, 0.1896, 0.1218, 0.1962, 0.1861, 0.1586, 0.1861, 0.1896, 0.1218, 0.2272, 0.1218, 0.1586, 0.1861, 0.175, 0.1861, 0.2059, 0.1218, 0.1896, 0.1218, 0.175, 0.1861, 0.1586, 0.1861, 0.1896, 0.1218, 0.2059, 0.1218, 0.4312, 0.1903, 0.3799, 0.126, 0.4622, 0.126, 0.3616, 0.2062, 0.4312, 0.1903, 0.3799, 0.126, 0.08901, 0.202, 0.1266, 0.202, 0.1962, 0.1861, 0.1586, 0.1861, 0.1266, 0.202, 0.08901, 0.202, 0.1586, 0.1861, 0.1962, 0.1861, 0.08901, 0.202, 0.1053, 0.202, 0.175, 0.1861, 0.1586, 0.1861, 0.1053, 0.202, 0.08901, 0.202, 0.1586, 0.1861, 0.175, 0.1861, 0.3616, 0.2062, 0.3799, 0.126, 0.4312, 0.1903, 0.3057, 0.1617, 0.3616, 0.2062, 0.3799, 0.126, 0.03319, 0.1575, 0.07081, 0.1575, 0.1266, 0.202, 0.08901, 0.202, 0.07081, 0.1575, 0.03319, 0.1575, 0.08901, 0.202, 0.1266, 0.202, 0.03319, 0.1575, 0.04952, 0.1575, 0.1053, 0.202, 0.08901, 0.202, 0.04952, 0.1575, 0.03319, 0.1575, 0.08901, 0.202, 0.1053, 0.202, 0.3057, 0.1617, 0.3799, 0.126, 0.3616, 0.2062, 0.3057, 0.0903, 0.3057, 0.1617, 0.3799, 0.126, 0.03319, 0.08611, 0.07081, 0.08611, 0.07081, 0.1575, 0.03319, 0.1575, 0.07081, 0.08611, 0.03319, 0.08611, 0.03319, 0.1575, 0.07081, 0.1575, 0.03319, 0.08611, 0.04952, 0.08611, 0.04952, 0.1575, 0.03319, 0.1575, 0.04952, 0.08611, 0.03319, 0.08611, 0.03319, 0.1575, 0.04952, 0.1575, 0.3057, 0.0903, 0.3799, 0.126, 0.3057, 0.1617, 0.3616, 0.04578, 0.3057, 0.0903, 0.3799, 0.126, 0.08901, 0.0416, 0.1266, 0.0416, 0.07081, 0.08611, 0.03319, 0.08611, 0.1266, 0.0416, 0.08901, 0.0416, 0.03319, 0.08611, 0.07081, 0.08611, 0.08901, 0.0416, 0.1053, 0.0416, 0.04952, 0.08611, 0.03319, 0.08611, 0.1053, 0.0416, 0.08901, 0.0416, 0.03319, 0.08611, 0.04952, 0.08611, 0.3616, 0.04578, 0.3799, 0.126, 0.3057, 0.0903, 0.4312, 0.06167, 0.3616, 0.04578, 0.3799, 0.126, 0.1586, 0.05748, 0.1962, 0.05748, 0.1266, 0.0416, 0.08901, 0.0416, 0.1962, 0.05748, 0.1586, 0.05748, 0.08901, 0.0416, 0.1266, 0.0416, 0.1586, 0.05748, 0.175, 0.05748, 0.1053, 0.0416, 0.08901, 0.0416, 0.175, 0.05748, 0.1586, 0.05748, 0.08901, 0.0416, 0.1053, 0.0416, 0.4312, 0.06167, 0.3799, 0.126, 0.3616, 0.04578, 0.4622, 0.126, 0.4312, 0.06167, 0.3799, 0.126, 0.1896, 0.1218, 0.2272, 0.1218, 0.1962, 0.05748, 0.1586, 0.05748, 0.2272, 0.1218, 0.1896, 0.1218, 0.1586, 0.05748, 0.1962, 0.05748, 0.1896, 0.1218, 0.2059, 0.1218, 0.175, 0.05748, 0.1586, 0.05748, 0.2059, 0.1218, 0.1896, 0.1218, 0.1586, 0.05748, 0.175, 0.05748, 0.4622, 0.126, 0.3799, 0.126, 0.4312, 0.06167, 0.4312, 0.1903, 0.4622, 0.126, 0.3799, 0.126, 0.1586, 0.1861, 0.1962, 0.1861, 0.2272, 0.1218, 0.1896, 0.1218, 0.1962, 0.1861, 0.1586, 0.1861, 0.1896, 0.1218, 0.2272, 0.1218, 0.1586, 0.1861, 0.175, 0.1861, 0.2059, 0.1218, 0.1896, 0.1218, 0.175, 0.1861, 0.1586, 0.1861, 0.1896, 0.1218, 0.2059, 0.1218, 0.4312, 0.1903, 0.3799, 0.126, 0.4622, 0.126, 0.3616, 0.2062, 0.4312, 0.1903, 0.3799, 0.126, 0.08901, 0.202, 0.1266, 0.202, 0.1962, 0.1861, 0.1586, 0.1861, 0.1266, 0.202, 0.08901, 0.202, 0.1586, 0.1861, 0.1962, 0.1861, 0.08901, 0.202, 0.1053, 0.202, 0.175, 0.1861, 0.1586, 0.1861, 0.1053, 0.202, 0.08901, 0.202, 0.1586, 0.1861, 0.175, 0.1861, 0.3616, 0.2062, 0.3799, 0.126, 0.4312, 0.1903, 0.3057, 0.1617, 0.3616, 0.2062, 0.3799, 0.126, 0.03319, 0.1575, 0.07081, 0.1575, 0.1266, 0.202, 0.08901, 0.202, 0.07081, 0.1575, 0.03319, 0.1575, 0.08901, 0.202, 0.1266, 0.202, 0.03319, 0.1575, 0.04952, 0.1575, 0.1053, 0.202, 0.08901, 0.202, 0.04952, 0.1575, 0.03319, 0.1575, 0.08901, 0.202, 0.1053, 0.202, 0.3057, 0.1617, 0.3799, 0.126, 0.3616, 0.2062, 0.3057, 0.0903, 0.3057, 0.1617, 0.3799, 0.126, 0.03319, 0.08611, 0.07081, 0.08611, 0.07081, 0.1575, 0.03319, 0.1575, 0.07081, 0.08611, 0.03319, 0.08611, 0.03319, 0.1575, 0.07081, 0.1575, 0.03319, 0.08611, 0.04952, 0.08611, 0.04952, 0.1575, 0.03319, 0.1575, 0.04952, 0.08611, 0.03319, 0.08611, 0.03319, 0.1575, 0.04952, 0.1575, 0.3057, 0.0903, 0.3799, 0.126, 0.3057, 0.1617, 0.3616, 0.04578, 0.3057, 0.0903, 0.3799, 0.126, 0.08901, 0.0416, 0.1266, 0.0416, 0.07081, 0.08611, 0.03319, 0.08611, 0.1266, 0.0416, 0.08901, 0.0416, 0.03319, 0.08611, 0.07081, 0.08611, 0.08901, 0.0416, 0.1053, 0.0416, 0.04952, 0.08611, 0.03319, 0.08611, 0.1053, 0.0416, 0.08901, 0.0416, 0.03319, 0.08611, 0.04952, 0.08611, 0.3616, 0.04578, 0.3799, 0.126, 0.3057, 0.0903, 0.4312, 0.06167, 0.3616, 0.04578, 0.3799, 0.126, 0.1586, 0.05748, 0.1962, 0.05748, 0.1266, 0.0416, 0.08901, 0.0416, 0.1962, 0.05748, 0.1586, 0.05748, 0.08901, 0.0416, 0.1266, 0.0416, 0.1586, 0.05748, 0.175, 0.05748, 0.1053, 0.0416, 0.08901, 0.0416, 0.175, 0.05748, 0.1586, 0.05748, 0.08901, 0.0416, 0.1053, 0.0416, 0.4312, 0.06167, 0.3799, 0.126, 0.3616, 0.04578, 0.4622, 0.126, 0.4312, 0.06167, 0.3799, 0.126, 0.1896, 0.1218, 0.2272, 0.1218, 0.1962, 0.05748, 0.1586, 0.05748, 0.2272, 0.1218, 0.1896, 0.1218, 0.1586, 0.05748, 0.1962, 0.05748, 0.1896, 0.1218, 0.2059, 0.1218, 0.175, 0.05748, 0.1586, 0.05748, 0.2059, 0.1218, 0.1896, 0.1218, 0.1586, 0.05748, 0.175, 0.05748, 0.4622, 0.126, 0.3799, 0.126, 0.4312, 0.06167, 0.4312, 0.1903, 0.4622, 0.126, 0.3799, 0.126, 0.1586, 0.1861, 0.1962, 0.1861, 0.2272, 0.1218, 0.1896, 0.1218, 0.1962, 0.1861, 0.1586, 0.1861, 0.1896, 0.1218, 0.2272, 0.1218, 0.1586, 0.1861, 0.175, 0.1861, 0.2059, 0.1218, 0.1896, 0.1218, 0.175, 0.1861, 0.1586, 0.1861, 0.1896, 0.1218, 0.2059, 0.1218, 0.4312, 0.1903, 0.3799, 0.126, 0.4622, 0.126, 0.3616, 0.2062, 0.4312, 0.1903, 0.3799, 0.126, 0.08901, 0.202, 0.1266, 0.202, 0.1962, 0.1861, 0.1586, 0.1861, 0.1266, 0.202, 0.08901, 0.202, 0.1586, 0.1861, 0.1962, 0.1861, 0.08901, 0.202, 0.1053, 0.202, 0.175, 0.1861, 0.1586, 0.1861, 0.1053, 0.202, 0.08901, 0.202, 0.1586, 0.1861, 0.175, 0.1861, 0.3616, 0.2062, 0.3799, 0.126, 0.4312, 0.1903, 0.3057, 0.1617, 0.3616, 0.2062, 0.3799, 0.126, 0.03319, 0.1575, 0.07081, 0.1575, 0.1266, 0.202, 0.08901, 0.202, 0.07081, 0.1575, 0.03319, 0.1575, 0.08901, 0.202, 0.1266, 0.202, 0.03319, 0.1575, 0.04952, 0.1575, 0.1053, 0.202, 0.08901, 0.202, 0.04952, 0.1575, 0.03319, 0.1575, 0.08901, 0.202, 0.1053, 0.202, 0.3057, 0.1617, 0.3799, 0.126, 0.3616, 0.2062, 0.3057, 0.0903, 0.3057, 0.1617, 0.3799, 0.126, 0.03319, 0.08611, 0.07081, 0.08611, 0.07081, 0.1575, 0.03319, 0.1575, 0.07081, 0.08611, 0.03319, 0.08611, 0.03319, 0.1575, 0.07081, 0.1575, 0.03319, 0.08611, 0.04952, 0.08611, 0.04952, 0.1575, 0.03319, 0.1575, 0.04952, 0.08611, 0.03319, 0.08611, 0.03319, 0.1575, 0.04952, 0.1575, 0.3057, 0.0903, 0.3799, 0.126, 0.3057, 0.1617, 0.3616, 0.04578, 0.3057, 0.0903, 0.3799, 0.126, 0.08901, 0.0416, 0.1266, 0.0416, 0.07081, 0.08611, 0.03319, 0.08611, 0.1266, 0.0416, 0.08901, 0.0416, 0.03319, 0.08611, 0.07081, 0.08611, 0.08901, 0.0416, 0.1053, 0.0416, 0.04952, 0.08611, 0.03319, 0.08611, 0.1053, 0.0416, 0.08901, 0.0416, 0.03319, 0.08611, 0.04952, 0.08611, 0.3616, 0.04578, 0.3799, 0.126, 0.3057, 0.0903, 0.4312, 0.06167, 0.3616, 0.04578, 0.3799, 0.126, 0.1586, 0.05748, 0.1962, 0.05748, 0.1266, 0.0416, 0.08901, 0.0416, 0.1962, 0.05748, 0.1586, 0.05748, 0.08901, 0.0416, 0.1266, 0.0416, 0.1586, 0.05748, 0.175, 0.05748, 0.1053, 0.0416, 0.08901, 0.0416, 0.175, 0.05748, 0.1586, 0.05748, 0.08901, 0.0416, 0.1053, 0.0416, 0.4312, 0.06167, 0.3799, 0.126, 0.3616, 0.04578, 0.4622, 0.126, 0.4312, 0.06167, 0.3799, 0.126, 0.1896, 0.1218, 0.2272, 0.1218, 0.1962, 0.05748, 0.1586, 0.05748, 0.2272, 0.1218, 0.1896, 0.1218, 0.1586, 0.05748, 0.1962, 0.05748, 0.1896, 0.1218, 0.2059, 0.1218, 0.175, 0.05748, 0.1586, 0.05748, 0.2059, 0.1218, 0.1896, 0.1218, 0.1586, 0.05748, 0.175, 0.05748, 0.4622, 0.126, 0.3799, 0.126, 0.4312, 0.06167])
me_log3.materials.append(mat_lowpoly_002)
me_log3.use_remesh_preserve_volume = False
me_log3.use_remesh_preserve_attributes = False
me_log3.use_mirror_vertex_groups = False
me_log3.update()

# ---- objects
ob_log1 = bpy.data.objects.new('log1', me_log1)
ob_log2 = bpy.data.objects.new('log2', me_log2)
ob_log3 = bpy.data.objects.new('log3', me_log3)

# ---- transforms, parenting, visibility, modifiers, constraints
ob_log1.location = (0.0, 0.0, 0.0)
ob_log1.rotation_euler = (1.571, -0.0, 0.0)
ob_log1.lineart.crease_threshold = 0.0
ob_log2.location = (0.0, 0.0, 0.0)
ob_log2.rotation_euler = (1.571, -0.0, 0.0)
ob_log2.lineart.crease_threshold = 0.0
ob_log3.location = (0.0, 0.0, 0.0)
ob_log3.rotation_euler = (1.571, -0.0, 0.0)
ob_log3.lineart.crease_threshold = 0.0

# ---- collection membership
col_collection_1.objects.link(ob_log1)
col_collection_2.objects.link(ob_log2)
col_collection_3.objects.link(ob_log3)

# ---- scene / render settings (as saved in the file)
scene.frame_start = 1; scene.frame_end = 250; scene.frame_set(1)
scene.render.engine = 'BLENDER_EEVEE_NEXT'
scene.render.resolution_percentage = 50
scene.render.dither_intensity = 0.0
scene.cycles.use_denoising = False
scene.cycles.samples = 128
scene.cycles.sampling_pattern = 'TABULATED_SOBOL'
scene.cycles.use_adaptive_sampling = False
scene.cycles.use_light_tree = False
scene.cycles.blur_glossy = 0.0
scene.cycles.sample_clamp_indirect = 0.0
scene.view_settings.view_transform = 'Standard'
bpy.context.view_layer.update()

# ---- added for rendering (the .blend has no active camera and no usable light): camera, sun
cam_auto = bpy.data.cameras.new('AutoCamera')
cam_auto.lens = 50.0
cam_auto.sensor_width = 36.0
cam_auto.clip_end = 1000.0
ob_auto_camera = bpy.data.objects.new('AutoCamera', cam_auto)
scene.collection.objects.link(ob_auto_camera)
ob_auto_camera.location = (6.07989, -7.26971, 4.84648)
ob_auto_camera.rotation_euler = (1.09748, -7.21219e-08, 0.694738)
scene.camera = ob_auto_camera
light_auto_sun = bpy.data.lights.new('AutoSun', 'SUN')
light_auto_sun.energy = 3.0
light_auto_sun.angle = 0.0523599
ob_auto_sun = bpy.data.objects.new('AutoSun', light_auto_sun)
scene.collection.objects.link(ob_auto_sun)
ob_auto_sun.rotation_euler = (0.872665, 0.174533, 0.523599)
bpy.context.view_layer.update()
